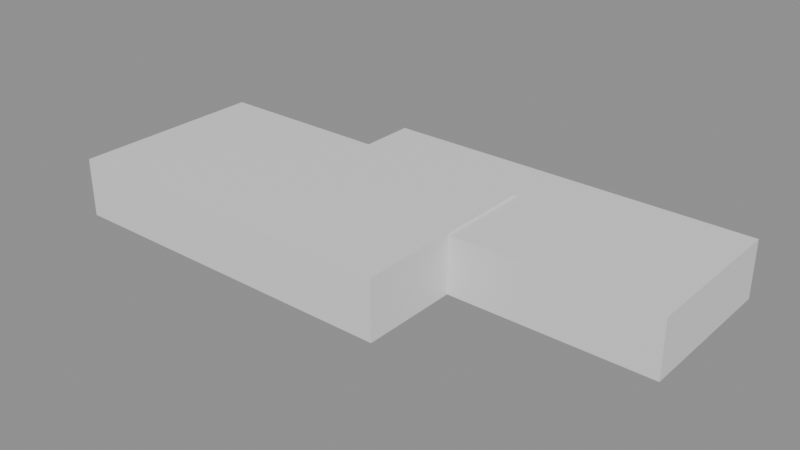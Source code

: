 # Source: e2182_after.blend  (saved by Blender 5.2.44; exported with 4.5.12 LTS)
import bpy
from mathutils import Matrix  # noqa: F401  (used for matrix-valued properties, if any)

bpy.ops.wm.read_factory_settings(use_empty=True)
scene = bpy.context.scene
scene.name = 'Scene'

# ---- materials (node trees are filled in below, after node groups)
mat_hormigon = bpy.data.materials.new('Hormigon')
mat_agua = bpy.data.materials.new('Agua')

# ---- material node trees
mat_hormigon.use_nodes = True; mat_hormigon.node_tree.nodes.clear()
_N = mat_hormigon.node_tree.nodes; _L = mat_hormigon.node_tree.links
n0 = _N.new('ShaderNodeBsdfPrincipled'); n0.name = 'Principled BSDF'; n0.location = (-200, 100)
n0.inputs[3].default_value = 1.45
n0.inputs[10].default_value = 0.005
n1 = _N.new('ShaderNodeOutputMaterial'); n1.name = 'Material Output'; n1.location = (200, 100)
_L.new(n0.outputs[0], n1.inputs[0])
n1.is_active_output = True
mat_agua.use_nodes = True; mat_agua.node_tree.nodes.clear()
_N = mat_agua.node_tree.nodes; _L = mat_agua.node_tree.links
n0 = _N.new('ShaderNodeBsdfPrincipled'); n0.name = 'Principled BSDF'; n0.location = (-200, 100)
n0.inputs[3].default_value = 1.45
n0.inputs[10].default_value = 0.005
n1 = _N.new('ShaderNodeOutputMaterial'); n1.name = 'Material Output'; n1.location = (200, 100)
_L.new(n0.outputs[0], n1.inputs[0])
n1.is_active_output = True

# ---- meshes
me_piscina_mesh = bpy.data.meshes.new('Piscina_mesh')
me_piscina_mesh.from_pydata([(-4.5, -2.5, 0.0), (-4.0, -2.0, 0.0), (4.0, -2.0, 0.0), (4.5, -2.5, 0.0), (4.5, 2.5, 0.0), (4.0, 2.0, 0.0), (-4.5, 2.5, 0.0), (-4.0, 2.0, 0.0), (-4.0, -2.0, -1.5), (-4.5, -2.5, -1.5), (4.0, -2.0, -1.5), (4.5, -2.5, -1.5), (4.0, 2.0, -1.5), (4.5, 2.5, -1.5), (-4.5, 2.5, -1.5), (-4.0, 2.0, -1.5), (3.6, 2.0, 0.0), (3.6, 2.0, -1.5), (-3.6, -2.0, 0.0), (-3.6, -2.0, -1.5)], [], [(3, 4, 5, 2), (5, 4, 6, 0, 3, 2, 18, 1, 7, 16), (16, 7, 1, 18), (18, 2, 5, 16), (14, 15, 8, 9), (14, 13, 11, 9, 8, 19, 10, 12, 17, 15), (12, 10, 19, 17), (8, 15, 17, 19), (3, 11, 13, 4), (6, 14, 9, 0), (4, 13, 14, 6), (0, 9, 11, 3)])
me_piscina_mesh.materials.append(mat_hormigon)
me_piscina_mesh.update()
me_agua_piscina_mesh = bpy.data.meshes.new('Agua_Piscina_mesh')
me_agua_piscina_mesh.from_pydata([(0.0, 0.0, 0.0), (9.6, 0.0, 0.0), (9.6, 4.0, 0.0), (0.0, 4.0, 0.0), (0.0, 0.0, 1.45), (9.6, 0.0, 1.45), (9.6, 4.0, 1.45), (0.0, 4.0, 1.45)], [], [(0, 3, 2, 1), (4, 5, 6, 7), (3, 0, 4, 7), (2, 3, 7, 6), (0, 1, 5, 4), (1, 2, 6, 5)])
me_agua_piscina_mesh.materials.append(mat_agua)
me_agua_piscina_mesh.update()

# ---- objects
ob_piscina_solido = bpy.data.objects.new('Piscina_Solido', me_piscina_mesh)
ob_piscina = bpy.data.objects.new('Piscina', None)
ob_piscina_hole1 = bpy.data.objects.new('Piscina_Hole1', None)
ob_agua_piscina_solido = bpy.data.objects.new('Agua_Piscina_Solido', me_agua_piscina_mesh)
ob_agua_piscina = bpy.data.objects.new('Agua_Piscina', None)

# ---- transforms, parenting, visibility, modifiers, constraints
ob_piscina_solido.parent = ob_piscina
ob_piscina_solido.location = (0.0, 0.0, 0.0)
ob_piscina.location = (0.0, 0.0, 0.0)
ob_piscina.empty_display_type = 'ARROWS'
ob_piscina_hole1.location = (0.0, 0.0, 0.0)
ob_piscina_hole1.empty_display_type = 'ARROWS'
ob_agua_piscina_solido.parent = ob_agua_piscina
ob_agua_piscina_solido.location = (0.0, 0.0, 0.0)
ob_agua_piscina.location = (0.0, 0.0, -1.5)
ob_agua_piscina.empty_display_type = 'ARROWS'

# ---- collection membership
scene.collection.objects.link(ob_piscina_solido)
scene.collection.objects.link(ob_piscina)
scene.collection.objects.link(ob_piscina_hole1)
scene.collection.objects.link(ob_agua_piscina_solido)
scene.collection.objects.link(ob_agua_piscina)

# ---- scene / render settings (as saved in the file)
scene.frame_start = 1; scene.frame_end = 250; scene.frame_set(1)
scene.render.engine = 'BLENDER_EEVEE_NEXT'
scene.render.bake_bias = 0.0
scene.render.bake_samples = 0
scene.render.compositor_device = 'GPU'
scene.eevee.use_volume_custom_range = False
scene.eevee.fast_gi_thickness_near = 0.1
scene.eevee.fast_gi_thickness_far = 0.0
scene.eevee.ray_tracing_options.screen_trace_thickness = 0.1
bpy.context.view_layer.update()

# ---- added for rendering (the .blend has no active camera and no usable light): camera, sun + grey world if the file has none
cam_auto = bpy.data.cameras.new('AutoCamera')
cam_auto.lens = 50.0
cam_auto.sensor_width = 36.0
cam_auto.clip_end = 1000.0
ob_auto_camera = bpy.data.objects.new('AutoCamera', cam_auto)
scene.collection.objects.link(ob_auto_camera)
ob_auto_camera.location = (16.982, -16.5684, 10.7956)
ob_auto_camera.rotation_euler = (1.09748, -7.21219e-08, 0.694738)
scene.camera = ob_auto_camera
light_auto_sun = bpy.data.lights.new('AutoSun', 'SUN')
light_auto_sun.energy = 3.0
light_auto_sun.angle = 0.0523599
ob_auto_sun = bpy.data.objects.new('AutoSun', light_auto_sun)
scene.collection.objects.link(ob_auto_sun)
ob_auto_sun.rotation_euler = (0.872665, 0.174533, 0.523599)
if scene.world is None:
    world_auto = bpy.data.worlds.new('AutoWorld')
    world_auto.color = (0.3, 0.3, 0.3)
    scene.world = world_auto
bpy.context.view_layer.update()
